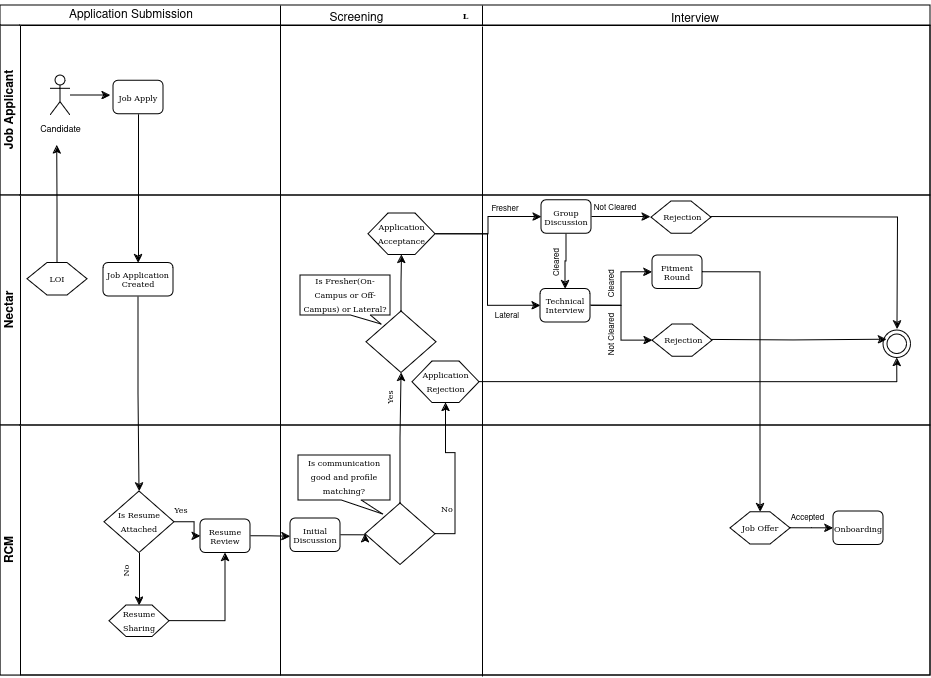

The diagram above was exported from draw.io. Its source (the exported page's mxGraphModel, read from the mxfile embedded in the PNG):
<mxGraphModel dx="957" dy="1288" grid="1" gridSize="10" guides="1" tooltips="1" connect="1" arrows="1" fold="1" page="1" pageScale="1" pageWidth="1100" pageHeight="850" background="none" math="0" shadow="0">
  <root>
    <mxCell id="0" />
    <mxCell id="1" parent="0" />
    <mxCell id="m5B93Pao-HTKoixWu3EM-102" value="&lt;font style=&quot;font-size: 8px;&quot;&gt;Fresher&lt;/font&gt;" style="text;html=1;align=center;verticalAlign=middle;whiteSpace=wrap;rounded=0;" parent="1" vertex="1">
      <mxGeometry x="685" y="193" width="20" height="10" as="geometry" />
    </mxCell>
    <mxCell id="ujtHj83bKGGWEQxv8kmJ-99" style="edgeStyle=orthogonalEdgeStyle;rounded=0;orthogonalLoop=1;jettySize=auto;html=1;exitX=1;exitY=0.5;exitDx=0;exitDy=0;" edge="1" parent="1" source="ujtHj83bKGGWEQxv8kmJ-52">
      <mxGeometry relative="1" as="geometry">
        <mxPoint x="480" y="526.1666666666667" as="targetPoint" />
      </mxGeometry>
    </mxCell>
    <mxCell id="ujtHj83bKGGWEQxv8kmJ-52" value="Resume Review" style="rounded=1;whiteSpace=wrap;html=1;shadow=0;labelBackgroundColor=none;strokeWidth=1;fontFamily=Verdana;fontSize=8;align=center;" vertex="1" parent="1">
      <mxGeometry x="390" y="509" width="50" height="33.5" as="geometry" />
    </mxCell>
    <mxCell id="ujtHj83bKGGWEQxv8kmJ-54" value="" style="edgeStyle=orthogonalEdgeStyle;rounded=0;orthogonalLoop=1;jettySize=auto;html=1;" edge="1" parent="1" source="ujtHj83bKGGWEQxv8kmJ-48" target="ujtHj83bKGGWEQxv8kmJ-52">
      <mxGeometry relative="1" as="geometry" />
    </mxCell>
    <mxCell id="ujtHj83bKGGWEQxv8kmJ-58" style="edgeStyle=orthogonalEdgeStyle;rounded=0;orthogonalLoop=1;jettySize=auto;html=1;exitX=1;exitY=0.5;exitDx=0;exitDy=0;entryX=0.5;entryY=1;entryDx=0;entryDy=0;" edge="1" parent="1" source="ujtHj83bKGGWEQxv8kmJ-56" target="ujtHj83bKGGWEQxv8kmJ-52">
      <mxGeometry relative="1" as="geometry" />
    </mxCell>
    <mxCell id="ujtHj83bKGGWEQxv8kmJ-63" style="edgeStyle=orthogonalEdgeStyle;rounded=0;orthogonalLoop=1;jettySize=auto;html=1;exitX=1;exitY=0.5;exitDx=0;exitDy=0;entryX=0;entryY=0.5;entryDx=0;entryDy=0;" edge="1" parent="1" source="ujtHj83bKGGWEQxv8kmJ-59" target="ujtHj83bKGGWEQxv8kmJ-61">
      <mxGeometry relative="1" as="geometry" />
    </mxCell>
    <mxCell id="ujtHj83bKGGWEQxv8kmJ-59" value="Initial Discussion" style="rounded=1;whiteSpace=wrap;html=1;shadow=0;labelBackgroundColor=none;strokeWidth=1;fontFamily=Verdana;fontSize=8;align=center;" vertex="1" parent="1">
      <mxGeometry x="480" y="508" width="50" height="33.5" as="geometry" />
    </mxCell>
    <mxCell id="2b4e8129b02d487f-1" value="L" style="swimlane;html=1;childLayout=stackLayout;horizontal=1;startSize=20;horizontalStack=0;rounded=0;shadow=0;labelBackgroundColor=none;strokeWidth=1;fontFamily=Verdana;fontSize=8;align=center;" parent="1" vertex="1">
      <mxGeometry x="190" y="-5" width="930" height="670" as="geometry" />
    </mxCell>
    <mxCell id="m5B93Pao-HTKoixWu3EM-114" value="" style="endArrow=none;html=1;rounded=0;" parent="2b4e8129b02d487f-1" edge="1">
      <mxGeometry width="50" height="50" relative="1" as="geometry">
        <mxPoint x="280" y="20" as="sourcePoint" />
        <mxPoint x="280" as="targetPoint" />
      </mxGeometry>
    </mxCell>
    <mxCell id="2b4e8129b02d487f-2" value="Job Applicant" style="swimlane;html=1;startSize=20;horizontal=0;" parent="2b4e8129b02d487f-1" vertex="1">
      <mxGeometry y="20" width="930" height="170" as="geometry" />
    </mxCell>
    <mxCell id="2b4e8129b02d487f-7" value="Job Apply" style="rounded=1;whiteSpace=wrap;html=1;shadow=0;labelBackgroundColor=none;strokeWidth=1;fontFamily=Verdana;fontSize=8;align=center;" parent="2b4e8129b02d487f-2" vertex="1">
      <mxGeometry x="113" y="55.25" width="50" height="33.5" as="geometry" />
    </mxCell>
    <mxCell id="ujtHj83bKGGWEQxv8kmJ-47" style="edgeStyle=orthogonalEdgeStyle;rounded=0;orthogonalLoop=1;jettySize=auto;html=1;" edge="1" parent="2b4e8129b02d487f-2" source="m5B93Pao-HTKoixWu3EM-4">
      <mxGeometry relative="1" as="geometry">
        <mxPoint x="109.99999999999977" y="70" as="targetPoint" />
      </mxGeometry>
    </mxCell>
    <mxCell id="m5B93Pao-HTKoixWu3EM-4" value="&lt;font style=&quot;font-size: 9px;&quot;&gt;Candidate&lt;/font&gt;" style="shape=umlActor;verticalLabelPosition=bottom;verticalAlign=top;html=1;outlineConnect=0;" parent="2b4e8129b02d487f-2" vertex="1">
      <mxGeometry x="50" y="50" width="20" height="40" as="geometry" />
    </mxCell>
    <mxCell id="m5B93Pao-HTKoixWu3EM-31" value="" style="endArrow=none;html=1;rounded=0;" parent="2b4e8129b02d487f-2" edge="1">
      <mxGeometry width="50" height="50" relative="1" as="geometry">
        <mxPoint x="280" y="650" as="sourcePoint" />
        <mxPoint x="280" as="targetPoint" />
      </mxGeometry>
    </mxCell>
    <mxCell id="ujtHj83bKGGWEQxv8kmJ-115" value="" style="endArrow=none;html=1;rounded=0;" edge="1" parent="2b4e8129b02d487f-2">
      <mxGeometry width="50" height="50" relative="1" as="geometry">
        <mxPoint x="482" y="651" as="sourcePoint" />
        <mxPoint x="482" y="1" as="targetPoint" />
      </mxGeometry>
    </mxCell>
    <mxCell id="ujtHj83bKGGWEQxv8kmJ-43" style="edgeStyle=orthogonalEdgeStyle;rounded=0;orthogonalLoop=1;jettySize=auto;html=1;exitX=0.5;exitY=1;exitDx=0;exitDy=0;entryX=0.5;entryY=0;entryDx=0;entryDy=0;" edge="1" parent="2b4e8129b02d487f-1" source="2b4e8129b02d487f-7" target="m5B93Pao-HTKoixWu3EM-17">
      <mxGeometry relative="1" as="geometry" />
    </mxCell>
    <mxCell id="ujtHj83bKGGWEQxv8kmJ-51" style="edgeStyle=orthogonalEdgeStyle;rounded=0;orthogonalLoop=1;jettySize=auto;html=1;exitX=0.5;exitY=1;exitDx=0;exitDy=0;entryX=0.5;entryY=0;entryDx=0;entryDy=0;" edge="1" parent="2b4e8129b02d487f-1" source="m5B93Pao-HTKoixWu3EM-17" target="ujtHj83bKGGWEQxv8kmJ-48">
      <mxGeometry relative="1" as="geometry" />
    </mxCell>
    <mxCell id="2b4e8129b02d487f-3" value="Nectar" style="swimlane;html=1;startSize=20;horizontal=0;" parent="2b4e8129b02d487f-1" vertex="1">
      <mxGeometry y="190" width="930" height="230" as="geometry" />
    </mxCell>
    <mxCell id="m5B93Pao-HTKoixWu3EM-17" value="Job Application Created" style="rounded=1;whiteSpace=wrap;html=1;shadow=0;labelBackgroundColor=none;strokeWidth=1;fontFamily=Verdana;fontSize=8;align=center;" parent="2b4e8129b02d487f-3" vertex="1">
      <mxGeometry x="103" y="67.5" width="70" height="33.5" as="geometry" />
    </mxCell>
    <mxCell id="m5B93Pao-HTKoixWu3EM-106" style="edgeStyle=orthogonalEdgeStyle;rounded=0;orthogonalLoop=1;jettySize=auto;html=1;exitX=1;exitY=0.5;exitDx=0;exitDy=0;entryX=0;entryY=0.5;entryDx=0;entryDy=0;" parent="2b4e8129b02d487f-3" source="m5B93Pao-HTKoixWu3EM-37" edge="1">
      <mxGeometry relative="1" as="geometry">
        <mxPoint x="650" y="21.5" as="targetPoint" />
      </mxGeometry>
    </mxCell>
    <mxCell id="m5B93Pao-HTKoixWu3EM-107" style="edgeStyle=orthogonalEdgeStyle;rounded=0;orthogonalLoop=1;jettySize=auto;html=1;exitX=0.5;exitY=1;exitDx=0;exitDy=0;entryX=0.5;entryY=0;entryDx=0;entryDy=0;" parent="2b4e8129b02d487f-3" source="m5B93Pao-HTKoixWu3EM-37" target="m5B93Pao-HTKoixWu3EM-65" edge="1">
      <mxGeometry relative="1" as="geometry" />
    </mxCell>
    <mxCell id="m5B93Pao-HTKoixWu3EM-37" value="&lt;div&gt;Group&lt;/div&gt;&lt;div&gt;Discussion&lt;br&gt;&lt;/div&gt;" style="rounded=1;whiteSpace=wrap;html=1;shadow=0;labelBackgroundColor=none;strokeWidth=1;fontFamily=Verdana;fontSize=8;align=center;" parent="2b4e8129b02d487f-3" vertex="1">
      <mxGeometry x="541" y="4.75" width="50" height="33.5" as="geometry" />
    </mxCell>
    <mxCell id="m5B93Pao-HTKoixWu3EM-111" style="edgeStyle=orthogonalEdgeStyle;rounded=0;orthogonalLoop=1;jettySize=auto;html=1;exitX=1;exitY=0.5;exitDx=0;exitDy=0;entryX=0;entryY=0.5;entryDx=0;entryDy=0;" parent="2b4e8129b02d487f-3" source="m5B93Pao-HTKoixWu3EM-65" target="m5B93Pao-HTKoixWu3EM-103" edge="1">
      <mxGeometry relative="1" as="geometry" />
    </mxCell>
    <mxCell id="ujtHj83bKGGWEQxv8kmJ-93" style="edgeStyle=orthogonalEdgeStyle;rounded=0;orthogonalLoop=1;jettySize=auto;html=1;exitX=1;exitY=0.5;exitDx=0;exitDy=0;entryX=0;entryY=0.5;entryDx=0;entryDy=0;" edge="1" parent="2b4e8129b02d487f-3" source="m5B93Pao-HTKoixWu3EM-65" target="ujtHj83bKGGWEQxv8kmJ-92">
      <mxGeometry relative="1" as="geometry" />
    </mxCell>
    <mxCell id="m5B93Pao-HTKoixWu3EM-65" value="&lt;div&gt;Technical &lt;br&gt;&lt;/div&gt;&lt;div&gt;Interview&lt;br&gt;&lt;/div&gt;" style="rounded=1;whiteSpace=wrap;html=1;shadow=0;labelBackgroundColor=none;strokeWidth=1;fontFamily=Verdana;fontSize=8;align=center;" parent="2b4e8129b02d487f-3" vertex="1">
      <mxGeometry x="540" y="93.5" width="50" height="33.5" as="geometry" />
    </mxCell>
    <mxCell id="m5B93Pao-HTKoixWu3EM-69" value="&lt;font style=&quot;font-size: 8px;&quot;&gt;Lateral&lt;/font&gt;" style="text;html=1;align=center;verticalAlign=middle;whiteSpace=wrap;rounded=0;" parent="2b4e8129b02d487f-3" vertex="1">
      <mxGeometry x="482" y="110" width="50" height="20" as="geometry" />
    </mxCell>
    <mxCell id="m5B93Pao-HTKoixWu3EM-103" value="&lt;div&gt;Fitment&lt;br&gt;&lt;/div&gt;&lt;div&gt;Round&lt;br&gt;&lt;/div&gt;" style="rounded=1;whiteSpace=wrap;html=1;shadow=0;labelBackgroundColor=none;strokeWidth=1;fontFamily=Verdana;fontSize=8;align=center;" parent="2b4e8129b02d487f-3" vertex="1">
      <mxGeometry x="652" y="60" width="50" height="33.5" as="geometry" />
    </mxCell>
    <mxCell id="m5B93Pao-HTKoixWu3EM-108" style="edgeStyle=orthogonalEdgeStyle;rounded=0;orthogonalLoop=1;jettySize=auto;html=1;exitX=1;exitY=0.5;exitDx=0;exitDy=0;entryX=0.5;entryY=0;entryDx=0;entryDy=0;" parent="2b4e8129b02d487f-3" edge="1">
      <mxGeometry relative="1" as="geometry">
        <mxPoint x="700" y="21.5" as="sourcePoint" />
        <mxPoint x="897" y="133.9999999999999" as="targetPoint" />
      </mxGeometry>
    </mxCell>
    <mxCell id="m5B93Pao-HTKoixWu3EM-109" value="&lt;font style=&quot;font-size: 8px;&quot;&gt;Cleared&lt;/font&gt;" style="text;html=1;align=center;verticalAlign=middle;whiteSpace=wrap;rounded=0;rotation=270;" parent="2b4e8129b02d487f-3" vertex="1">
      <mxGeometry x="529.5" y="56.5" width="51" height="22" as="geometry" />
    </mxCell>
    <mxCell id="m5B93Pao-HTKoixWu3EM-110" value="&lt;font style=&quot;font-size: 8px;&quot;&gt;Not Cleared&lt;/font&gt;" style="text;html=1;align=center;verticalAlign=middle;whiteSpace=wrap;rounded=0;" parent="2b4e8129b02d487f-3" vertex="1">
      <mxGeometry x="590" y="2" width="50" height="20" as="geometry" />
    </mxCell>
    <mxCell id="m5B93Pao-HTKoixWu3EM-116" value="&lt;font style=&quot;font-size: 8px;&quot;&gt;Cleared&lt;/font&gt;" style="text;html=1;align=center;verticalAlign=middle;whiteSpace=wrap;rounded=0;rotation=270;" parent="2b4e8129b02d487f-3" vertex="1">
      <mxGeometry x="601" y="83" width="20" height="10.5" as="geometry" />
    </mxCell>
    <mxCell id="m5B93Pao-HTKoixWu3EM-117" value="&lt;font style=&quot;font-size: 8px;&quot;&gt;Not Cleared&lt;/font&gt;" style="text;html=1;align=center;verticalAlign=middle;whiteSpace=wrap;rounded=0;rotation=270;" parent="2b4e8129b02d487f-3" vertex="1">
      <mxGeometry x="586" y="129" width="50" height="20" as="geometry" />
    </mxCell>
    <mxCell id="m5B93Pao-HTKoixWu3EM-124" value="Onboarding" style="rounded=1;whiteSpace=wrap;html=1;shadow=0;labelBackgroundColor=none;strokeWidth=1;fontFamily=Verdana;fontSize=8;align=center;" parent="2b4e8129b02d487f-3" vertex="1">
      <mxGeometry x="833" y="316" width="50" height="33.5" as="geometry" />
    </mxCell>
    <mxCell id="m5B93Pao-HTKoixWu3EM-132" value="&lt;font style=&quot;font-size: 8px;&quot;&gt;Accepted&lt;/font&gt;" style="text;html=1;align=center;verticalAlign=middle;whiteSpace=wrap;rounded=0;" parent="2b4e8129b02d487f-3" vertex="1">
      <mxGeometry x="786" y="318" width="43" height="8.25" as="geometry" />
    </mxCell>
    <mxCell id="ujtHj83bKGGWEQxv8kmJ-36" value="" style="ellipse;shape=doubleEllipse;whiteSpace=wrap;html=1;aspect=fixed;" vertex="1" parent="2b4e8129b02d487f-3">
      <mxGeometry x="883" y="135" width="27.5" height="27.5" as="geometry" />
    </mxCell>
    <mxCell id="ujtHj83bKGGWEQxv8kmJ-41" style="edgeStyle=orthogonalEdgeStyle;rounded=0;orthogonalLoop=1;jettySize=auto;html=1;exitX=1;exitY=0.5;exitDx=0;exitDy=0;entryX=0.122;entryY=0.33;entryDx=0;entryDy=0;entryPerimeter=0;" edge="1" parent="2b4e8129b02d487f-3" target="ujtHj83bKGGWEQxv8kmJ-36">
      <mxGeometry relative="1" as="geometry">
        <mxPoint x="702" y="144.25" as="sourcePoint" />
      </mxGeometry>
    </mxCell>
    <mxCell id="ujtHj83bKGGWEQxv8kmJ-45" style="edgeStyle=orthogonalEdgeStyle;rounded=0;orthogonalLoop=1;jettySize=auto;html=1;exitX=0.5;exitY=0;exitDx=0;exitDy=0;" edge="1" parent="2b4e8129b02d487f-3" source="ujtHj83bKGGWEQxv8kmJ-42">
      <mxGeometry relative="1" as="geometry">
        <mxPoint x="56.68965517241372" y="-50" as="targetPoint" />
      </mxGeometry>
    </mxCell>
    <mxCell id="ujtHj83bKGGWEQxv8kmJ-42" value="&lt;font face=&quot;Verdana&quot; style=&quot;font-size: 8px;&quot;&gt;LOI&lt;/font&gt;" style="shape=hexagon;perimeter=hexagonPerimeter2;whiteSpace=wrap;html=1;fixedSize=1;" vertex="1" parent="2b4e8129b02d487f-3">
      <mxGeometry x="27" y="67.5" width="60" height="32.5" as="geometry" />
    </mxCell>
    <mxCell id="ujtHj83bKGGWEQxv8kmJ-111" style="edgeStyle=orthogonalEdgeStyle;rounded=0;orthogonalLoop=1;jettySize=auto;html=1;exitX=1;exitY=0.5;exitDx=0;exitDy=0;entryX=0;entryY=0.5;entryDx=0;entryDy=0;" edge="1" parent="2b4e8129b02d487f-3" source="ujtHj83bKGGWEQxv8kmJ-82" target="m5B93Pao-HTKoixWu3EM-37">
      <mxGeometry relative="1" as="geometry" />
    </mxCell>
    <mxCell id="ujtHj83bKGGWEQxv8kmJ-112" style="edgeStyle=orthogonalEdgeStyle;rounded=0;orthogonalLoop=1;jettySize=auto;html=1;exitX=1;exitY=0.5;exitDx=0;exitDy=0;entryX=0;entryY=0.5;entryDx=0;entryDy=0;" edge="1" parent="2b4e8129b02d487f-3" source="ujtHj83bKGGWEQxv8kmJ-82" target="m5B93Pao-HTKoixWu3EM-65">
      <mxGeometry relative="1" as="geometry" />
    </mxCell>
    <mxCell id="ujtHj83bKGGWEQxv8kmJ-82" value="&lt;font style=&quot;font-size: 8px;&quot; face=&quot;Verdana&quot;&gt;Application Acceptance&lt;/font&gt;" style="shape=hexagon;perimeter=hexagonPerimeter2;whiteSpace=wrap;html=1;fixedSize=1;" vertex="1" parent="2b4e8129b02d487f-3">
      <mxGeometry x="368" y="18" width="67" height="41.5" as="geometry" />
    </mxCell>
    <mxCell id="ujtHj83bKGGWEQxv8kmJ-88" style="edgeStyle=orthogonalEdgeStyle;rounded=0;orthogonalLoop=1;jettySize=auto;html=1;exitX=1;exitY=0.5;exitDx=0;exitDy=0;entryX=0.5;entryY=1;entryDx=0;entryDy=0;" edge="1" parent="2b4e8129b02d487f-3" source="ujtHj83bKGGWEQxv8kmJ-85" target="ujtHj83bKGGWEQxv8kmJ-36">
      <mxGeometry relative="1" as="geometry" />
    </mxCell>
    <mxCell id="ujtHj83bKGGWEQxv8kmJ-85" value="&lt;font style=&quot;font-size: 8px;&quot; face=&quot;Verdana&quot;&gt;Application Rejection&lt;/font&gt;" style="shape=hexagon;perimeter=hexagonPerimeter2;whiteSpace=wrap;html=1;fixedSize=1;" vertex="1" parent="2b4e8129b02d487f-3">
      <mxGeometry x="412" y="166" width="67" height="41.5" as="geometry" />
    </mxCell>
    <mxCell id="ujtHj83bKGGWEQxv8kmJ-91" value="&lt;font style=&quot;font-size: 8px;&quot; face=&quot;Verdana&quot;&gt;&amp;nbsp;Rejection&lt;/font&gt;" style="shape=hexagon;perimeter=hexagonPerimeter2;whiteSpace=wrap;html=1;fixedSize=1;" vertex="1" parent="2b4e8129b02d487f-3">
      <mxGeometry x="651" y="6" width="60" height="32.25" as="geometry" />
    </mxCell>
    <mxCell id="ujtHj83bKGGWEQxv8kmJ-92" value="&lt;font style=&quot;font-size: 8px;&quot; face=&quot;Verdana&quot;&gt;&amp;nbsp;Rejection&lt;/font&gt;" style="shape=hexagon;perimeter=hexagonPerimeter2;whiteSpace=wrap;html=1;fixedSize=1;" vertex="1" parent="2b4e8129b02d487f-3">
      <mxGeometry x="652" y="129" width="60" height="32.25" as="geometry" />
    </mxCell>
    <mxCell id="ujtHj83bKGGWEQxv8kmJ-94" value="&lt;font style=&quot;font-size: 8px;&quot; face=&quot;Verdana&quot;&gt;Is Fresher(On-Campus or Off-Campus) or Lateral?&lt;/font&gt;" style="shape=callout;whiteSpace=wrap;html=1;perimeter=calloutPerimeter;position2=0.9;size=9;position=0.56;" vertex="1" parent="2b4e8129b02d487f-3">
      <mxGeometry x="300" y="80" width="90" height="49" as="geometry" />
    </mxCell>
    <mxCell id="ujtHj83bKGGWEQxv8kmJ-84" style="edgeStyle=orthogonalEdgeStyle;rounded=0;orthogonalLoop=1;jettySize=auto;html=1;exitX=0.5;exitY=0;exitDx=0;exitDy=0;entryX=0.5;entryY=1;entryDx=0;entryDy=0;" edge="1" parent="2b4e8129b02d487f-1" source="ujtHj83bKGGWEQxv8kmJ-79" target="ujtHj83bKGGWEQxv8kmJ-82">
      <mxGeometry relative="1" as="geometry" />
    </mxCell>
    <mxCell id="ujtHj83bKGGWEQxv8kmJ-1" value="RCM" style="swimlane;html=1;startSize=20;horizontal=0;" vertex="1" parent="2b4e8129b02d487f-1">
      <mxGeometry y="420" width="930" height="250" as="geometry" />
    </mxCell>
    <mxCell id="ujtHj83bKGGWEQxv8kmJ-57" style="edgeStyle=orthogonalEdgeStyle;rounded=0;orthogonalLoop=1;jettySize=auto;html=1;exitX=0.5;exitY=1;exitDx=0;exitDy=0;entryX=0.5;entryY=0;entryDx=0;entryDy=0;" edge="1" parent="ujtHj83bKGGWEQxv8kmJ-1" source="ujtHj83bKGGWEQxv8kmJ-48" target="ujtHj83bKGGWEQxv8kmJ-56">
      <mxGeometry relative="1" as="geometry" />
    </mxCell>
    <mxCell id="ujtHj83bKGGWEQxv8kmJ-48" value="&lt;font style=&quot;font-size: 8px;&quot; face=&quot;Verdana&quot;&gt;Is Resume Attached&lt;/font&gt;" style="rhombus;whiteSpace=wrap;html=1;" vertex="1" parent="ujtHj83bKGGWEQxv8kmJ-1">
      <mxGeometry x="104" y="66" width="70" height="61.5" as="geometry" />
    </mxCell>
    <mxCell id="ujtHj83bKGGWEQxv8kmJ-56" value="&lt;font style=&quot;font-size: 8px;&quot; face=&quot;Verdana&quot;&gt;Resume Sharing&lt;/font&gt;" style="shape=hexagon;perimeter=hexagonPerimeter2;whiteSpace=wrap;html=1;fixedSize=1;size=17;" vertex="1" parent="ujtHj83bKGGWEQxv8kmJ-1">
      <mxGeometry x="109" y="180" width="60" height="31.5" as="geometry" />
    </mxCell>
    <mxCell id="ujtHj83bKGGWEQxv8kmJ-80" style="edgeStyle=orthogonalEdgeStyle;rounded=0;orthogonalLoop=1;jettySize=auto;html=1;exitX=0.5;exitY=0;exitDx=0;exitDy=0;entryX=0.5;entryY=1;entryDx=0;entryDy=0;" edge="1" parent="ujtHj83bKGGWEQxv8kmJ-1" source="ujtHj83bKGGWEQxv8kmJ-61" target="ujtHj83bKGGWEQxv8kmJ-79">
      <mxGeometry relative="1" as="geometry" />
    </mxCell>
    <mxCell id="ujtHj83bKGGWEQxv8kmJ-61" value="" style="rhombus;whiteSpace=wrap;html=1;" vertex="1" parent="ujtHj83bKGGWEQxv8kmJ-1">
      <mxGeometry x="365" y="78" width="70" height="61.5" as="geometry" />
    </mxCell>
    <mxCell id="ujtHj83bKGGWEQxv8kmJ-62" value="&lt;font style=&quot;font-size: 8px;&quot; face=&quot;Verdana&quot;&gt;Is communication good and profile matching?&lt;/font&gt;" style="shape=callout;whiteSpace=wrap;html=1;perimeter=calloutPerimeter;position2=0.92;size=14;position=0.47;" vertex="1" parent="ujtHj83bKGGWEQxv8kmJ-1">
      <mxGeometry x="298" y="30" width="92" height="59" as="geometry" />
    </mxCell>
    <mxCell id="ujtHj83bKGGWEQxv8kmJ-72" value="&lt;font style=&quot;font-size: 8px;&quot; face=&quot;Verdana&quot;&gt;Yes&lt;/font&gt;" style="text;html=1;align=center;verticalAlign=middle;whiteSpace=wrap;rounded=0;" vertex="1" parent="ujtHj83bKGGWEQxv8kmJ-1">
      <mxGeometry x="151" y="70" width="60" height="30" as="geometry" />
    </mxCell>
    <mxCell id="ujtHj83bKGGWEQxv8kmJ-73" value="&lt;font style=&quot;font-size: 8px;&quot; face=&quot;Verdana&quot;&gt;No&lt;/font&gt;" style="text;html=1;align=center;verticalAlign=middle;whiteSpace=wrap;rounded=0;rotation=270;" vertex="1" parent="ujtHj83bKGGWEQxv8kmJ-1">
      <mxGeometry x="95" y="130.5" width="60" height="30" as="geometry" />
    </mxCell>
    <mxCell id="ujtHj83bKGGWEQxv8kmJ-74" value="&lt;font style=&quot;font-size: 8px;&quot; face=&quot;Verdana&quot;&gt;No&lt;/font&gt;" style="text;html=1;align=center;verticalAlign=middle;whiteSpace=wrap;rounded=0;rotation=0;" vertex="1" parent="ujtHj83bKGGWEQxv8kmJ-1">
      <mxGeometry x="417" y="68.5" width="60" height="30" as="geometry" />
    </mxCell>
    <mxCell id="ujtHj83bKGGWEQxv8kmJ-75" value="&lt;font style=&quot;font-size: 8px;&quot; face=&quot;Verdana&quot;&gt;Yes&lt;/font&gt;" style="text;html=1;align=center;verticalAlign=middle;whiteSpace=wrap;rounded=0;rotation=270;" vertex="1" parent="ujtHj83bKGGWEQxv8kmJ-1">
      <mxGeometry x="360" y="-43" width="60" height="30" as="geometry" />
    </mxCell>
    <mxCell id="ujtHj83bKGGWEQxv8kmJ-79" value="" style="rhombus;whiteSpace=wrap;html=1;" vertex="1" parent="ujtHj83bKGGWEQxv8kmJ-1">
      <mxGeometry x="366" y="-114" width="70" height="61.5" as="geometry" />
    </mxCell>
    <mxCell id="ujtHj83bKGGWEQxv8kmJ-107" value="&lt;font style=&quot;font-size: 8px;&quot; face=&quot;Verdana&quot;&gt;Job Offer&lt;/font&gt;" style="shape=hexagon;perimeter=hexagonPerimeter2;whiteSpace=wrap;html=1;fixedSize=1;" vertex="1" parent="ujtHj83bKGGWEQxv8kmJ-1">
      <mxGeometry x="730" y="86.63" width="60" height="32.25" as="geometry" />
    </mxCell>
    <mxCell id="ujtHj83bKGGWEQxv8kmJ-108" style="edgeStyle=orthogonalEdgeStyle;rounded=0;orthogonalLoop=1;jettySize=auto;html=1;exitX=1;exitY=0.5;exitDx=0;exitDy=0;" edge="1" parent="2b4e8129b02d487f-1" source="ujtHj83bKGGWEQxv8kmJ-107" target="m5B93Pao-HTKoixWu3EM-124">
      <mxGeometry relative="1" as="geometry" />
    </mxCell>
    <mxCell id="ujtHj83bKGGWEQxv8kmJ-109" style="edgeStyle=orthogonalEdgeStyle;rounded=0;orthogonalLoop=1;jettySize=auto;html=1;exitX=1;exitY=0.5;exitDx=0;exitDy=0;entryX=0.5;entryY=0;entryDx=0;entryDy=0;" edge="1" parent="2b4e8129b02d487f-1" source="m5B93Pao-HTKoixWu3EM-103" target="ujtHj83bKGGWEQxv8kmJ-107">
      <mxGeometry relative="1" as="geometry" />
    </mxCell>
    <mxCell id="ujtHj83bKGGWEQxv8kmJ-114" style="edgeStyle=orthogonalEdgeStyle;rounded=0;orthogonalLoop=1;jettySize=auto;html=1;exitX=1;exitY=0.5;exitDx=0;exitDy=0;entryX=0.5;entryY=1;entryDx=0;entryDy=0;" edge="1" parent="2b4e8129b02d487f-1" source="ujtHj83bKGGWEQxv8kmJ-61" target="ujtHj83bKGGWEQxv8kmJ-85">
      <mxGeometry relative="1" as="geometry" />
    </mxCell>
    <mxCell id="ujtHj83bKGGWEQxv8kmJ-116" value="" style="endArrow=none;html=1;rounded=0;" edge="1" parent="2b4e8129b02d487f-1">
      <mxGeometry width="50" height="50" relative="1" as="geometry">
        <mxPoint x="482" y="20" as="sourcePoint" />
        <mxPoint x="482" as="targetPoint" />
      </mxGeometry>
    </mxCell>
    <mxCell id="ujtHj83bKGGWEQxv8kmJ-96" value="Application Submission" style="text;html=1;align=center;verticalAlign=middle;whiteSpace=wrap;rounded=0;" vertex="1" parent="1">
      <mxGeometry x="221" y="-10" width="200" height="30" as="geometry" />
    </mxCell>
    <mxCell id="ujtHj83bKGGWEQxv8kmJ-100" value="Screening" style="text;html=1;align=center;verticalAlign=middle;whiteSpace=wrap;rounded=0;" vertex="1" parent="1">
      <mxGeometry x="491" y="-5" width="111" height="26" as="geometry" />
    </mxCell>
    <mxCell id="ujtHj83bKGGWEQxv8kmJ-106" value="Interview" style="text;html=1;align=center;verticalAlign=middle;whiteSpace=wrap;rounded=0;" vertex="1" parent="1">
      <mxGeometry x="785" y="-6" width="200" height="30" as="geometry" />
    </mxCell>
  </root>
</mxGraphModel>